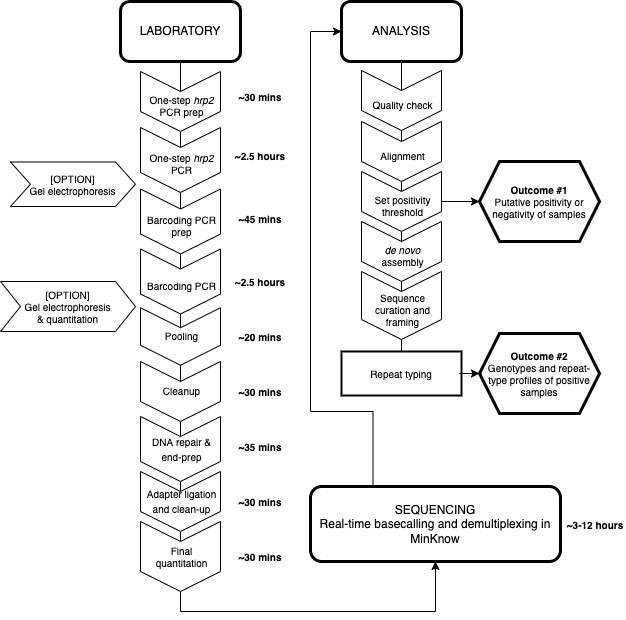

The diagram above was exported from draw.io. Its source (the exported page's mxGraphModel, read from the mxfile embedded in the PNG):
<mxGraphModel dx="599" dy="578" grid="1" gridSize="10" guides="1" tooltips="1" connect="1" arrows="1" fold="1" page="1" pageScale="1" pageWidth="850" pageHeight="1100" math="0" shadow="0">
  <root>
    <mxCell id="WIyWlLk6GJQsqaUBKTNV-0" />
    <mxCell id="WIyWlLk6GJQsqaUBKTNV-1" parent="WIyWlLk6GJQsqaUBKTNV-0" />
    <mxCell id="Rkgqq4P7jmTMuiDcoh1J-63" style="edgeStyle=orthogonalEdgeStyle;rounded=0;orthogonalLoop=1;jettySize=auto;html=1;exitX=0.25;exitY=0;exitDx=0;exitDy=0;fontSize=10;endArrow=classic;endFill=1;entryX=0;entryY=0.5;entryDx=0;entryDy=0;" parent="WIyWlLk6GJQsqaUBKTNV-1" source="Rkgqq4P7jmTMuiDcoh1J-1" target="Rkgqq4P7jmTMuiDcoh1J-26" edge="1">
      <mxGeometry relative="1" as="geometry">
        <mxPoint x="310" y="250" as="targetPoint" />
        <Array as="points">
          <mxPoint x="373" y="420" />
          <mxPoint x="310" y="420" />
          <mxPoint x="310" y="40" />
        </Array>
      </mxGeometry>
    </mxCell>
    <mxCell id="Rkgqq4P7jmTMuiDcoh1J-1" value="&lt;div&gt;SEQUENCING&lt;/div&gt;&lt;div&gt;Real-time basecalling and demultiplexing in MinKnow&lt;br&gt;&lt;/div&gt;" style="rounded=1;whiteSpace=wrap;html=1;strokeWidth=3;" parent="WIyWlLk6GJQsqaUBKTNV-1" vertex="1">
      <mxGeometry x="310" y="495" width="249.99" height="75" as="geometry" />
    </mxCell>
    <mxCell id="Rkgqq4P7jmTMuiDcoh1J-37" style="edgeStyle=orthogonalEdgeStyle;rounded=0;orthogonalLoop=1;jettySize=auto;html=1;exitX=1;exitY=0.5;exitDx=0;exitDy=0;entryX=0;entryY=0.5;entryDx=0;entryDy=0;fontSize=10;endArrow=none;endFill=0;" parent="WIyWlLk6GJQsqaUBKTNV-1" source="Rkgqq4P7jmTMuiDcoh1J-2" target="Rkgqq4P7jmTMuiDcoh1J-3" edge="1">
      <mxGeometry relative="1" as="geometry" />
    </mxCell>
    <mxCell id="Rkgqq4P7jmTMuiDcoh1J-2" value="&lt;div style=&quot;font-size: 10px&quot;&gt;&lt;font style=&quot;font-size: 10px&quot;&gt;One-step &lt;i&gt;hrp2 &lt;/i&gt;PCR prep&lt;/font&gt;&lt;/div&gt;" style="shape=step;perimeter=stepPerimeter;whiteSpace=wrap;html=1;fixedSize=1;rotation=90;horizontal=0;spacingLeft=3;spacing=3;spacingTop=7;" parent="WIyWlLk6GJQsqaUBKTNV-1" vertex="1">
      <mxGeometry x="150" y="70" width="60" height="80" as="geometry" />
    </mxCell>
    <mxCell id="Rkgqq4P7jmTMuiDcoh1J-38" style="edgeStyle=orthogonalEdgeStyle;rounded=0;orthogonalLoop=1;jettySize=auto;html=1;exitX=1;exitY=0.5;exitDx=0;exitDy=0;entryX=0;entryY=0.5;entryDx=0;entryDy=0;fontSize=10;endArrow=none;endFill=0;" parent="WIyWlLk6GJQsqaUBKTNV-1" source="Rkgqq4P7jmTMuiDcoh1J-3" target="Rkgqq4P7jmTMuiDcoh1J-27" edge="1">
      <mxGeometry relative="1" as="geometry" />
    </mxCell>
    <mxCell id="Rkgqq4P7jmTMuiDcoh1J-3" value="&lt;div style=&quot;font-size: 10px&quot;&gt;&lt;font style=&quot;font-size: 10px&quot;&gt;One-step &lt;i&gt;hrp2 &lt;/i&gt;PCR&lt;br&gt;&lt;/font&gt;&lt;/div&gt;" style="shape=step;perimeter=stepPerimeter;whiteSpace=wrap;html=1;fixedSize=1;rotation=90;horizontal=0;spacingLeft=3;spacing=3;spacingTop=7;" parent="WIyWlLk6GJQsqaUBKTNV-1" vertex="1">
      <mxGeometry x="147.5" y="128.5" width="65" height="80" as="geometry" />
    </mxCell>
    <mxCell id="Rkgqq4P7jmTMuiDcoh1J-44" style="edgeStyle=orthogonalEdgeStyle;rounded=0;orthogonalLoop=1;jettySize=auto;html=1;exitX=1;exitY=0.5;exitDx=0;exitDy=0;entryX=0;entryY=0.5;entryDx=0;entryDy=0;fontSize=10;endArrow=none;endFill=0;" parent="WIyWlLk6GJQsqaUBKTNV-1" source="Rkgqq4P7jmTMuiDcoh1J-9" target="Rkgqq4P7jmTMuiDcoh1J-10" edge="1">
      <mxGeometry relative="1" as="geometry" />
    </mxCell>
    <mxCell id="Rkgqq4P7jmTMuiDcoh1J-9" value="&lt;font style=&quot;font-size: 10px&quot;&gt;Adapter ligation and clean-up&lt;/font&gt;" style="shape=step;perimeter=stepPerimeter;whiteSpace=wrap;html=1;fixedSize=1;rotation=90;horizontal=0;spacingLeft=3;spacing=3;" parent="WIyWlLk6GJQsqaUBKTNV-1" vertex="1">
      <mxGeometry x="150" y="470" width="60" height="80" as="geometry" />
    </mxCell>
    <mxCell id="Rkgqq4P7jmTMuiDcoh1J-62" style="edgeStyle=orthogonalEdgeStyle;rounded=0;orthogonalLoop=1;jettySize=auto;html=1;exitX=1;exitY=0.5;exitDx=0;exitDy=0;entryX=0.5;entryY=1;entryDx=0;entryDy=0;fontSize=10;endArrow=classic;endFill=1;" parent="WIyWlLk6GJQsqaUBKTNV-1" source="Rkgqq4P7jmTMuiDcoh1J-10" target="Rkgqq4P7jmTMuiDcoh1J-1" edge="1">
      <mxGeometry relative="1" as="geometry" />
    </mxCell>
    <mxCell id="Rkgqq4P7jmTMuiDcoh1J-10" value="&lt;div style=&quot;font-size: 10px&quot;&gt;&lt;font style=&quot;font-size: 10px&quot;&gt;Final quantitation&lt;/font&gt;&lt;/div&gt;" style="shape=step;perimeter=stepPerimeter;whiteSpace=wrap;html=1;fixedSize=1;rotation=90;horizontal=0;spacingLeft=3;spacing=3;" parent="WIyWlLk6GJQsqaUBKTNV-1" vertex="1">
      <mxGeometry x="145" y="525" width="70" height="80" as="geometry" />
    </mxCell>
    <mxCell id="Rkgqq4P7jmTMuiDcoh1J-11" value="&lt;b&gt;~30 mins&lt;/b&gt;" style="text;html=1;strokeColor=none;fillColor=none;align=center;verticalAlign=middle;whiteSpace=wrap;rounded=0;fontSize=10;" parent="WIyWlLk6GJQsqaUBKTNV-1" vertex="1">
      <mxGeometry x="230" y="90" width="60" height="30" as="geometry" />
    </mxCell>
    <mxCell id="Rkgqq4P7jmTMuiDcoh1J-12" value="&lt;b&gt;~2.5 hours&lt;br&gt;&lt;/b&gt;" style="text;html=1;strokeColor=none;fillColor=none;align=center;verticalAlign=middle;whiteSpace=wrap;rounded=0;fontSize=10;" parent="WIyWlLk6GJQsqaUBKTNV-1" vertex="1">
      <mxGeometry x="230" y="149" width="60" height="30" as="geometry" />
    </mxCell>
    <mxCell id="Rkgqq4P7jmTMuiDcoh1J-13" value="&lt;b&gt;~45 mins&lt;/b&gt;" style="text;html=1;strokeColor=none;fillColor=none;align=center;verticalAlign=middle;whiteSpace=wrap;rounded=0;fontSize=10;" parent="WIyWlLk6GJQsqaUBKTNV-1" vertex="1">
      <mxGeometry x="230" y="212" width="60" height="30" as="geometry" />
    </mxCell>
    <mxCell id="Rkgqq4P7jmTMuiDcoh1J-14" value="&lt;b&gt;~2.5 hours&lt;br&gt;&lt;/b&gt;" style="text;html=1;strokeColor=none;fillColor=none;align=center;verticalAlign=middle;whiteSpace=wrap;rounded=0;fontSize=10;" parent="WIyWlLk6GJQsqaUBKTNV-1" vertex="1">
      <mxGeometry x="230" y="275" width="60" height="30" as="geometry" />
    </mxCell>
    <mxCell id="Rkgqq4P7jmTMuiDcoh1J-16" value="&lt;b&gt;~20 mins&lt;/b&gt;" style="text;html=1;strokeColor=none;fillColor=none;align=center;verticalAlign=middle;whiteSpace=wrap;rounded=0;fontSize=10;" parent="WIyWlLk6GJQsqaUBKTNV-1" vertex="1">
      <mxGeometry x="230" y="330" width="60" height="30" as="geometry" />
    </mxCell>
    <mxCell id="Rkgqq4P7jmTMuiDcoh1J-42" style="edgeStyle=orthogonalEdgeStyle;rounded=0;orthogonalLoop=1;jettySize=auto;html=1;exitX=1;exitY=0.5;exitDx=0;exitDy=0;entryX=0;entryY=0.5;entryDx=0;entryDy=0;fontSize=10;endArrow=none;endFill=0;" parent="WIyWlLk6GJQsqaUBKTNV-1" source="Rkgqq4P7jmTMuiDcoh1J-17" target="Rkgqq4P7jmTMuiDcoh1J-31" edge="1">
      <mxGeometry relative="1" as="geometry" />
    </mxCell>
    <mxCell id="Rkgqq4P7jmTMuiDcoh1J-17" value="&lt;font style=&quot;font-size: 10px&quot;&gt;Cleanup&lt;/font&gt;" style="shape=step;perimeter=stepPerimeter;whiteSpace=wrap;html=1;fixedSize=1;rotation=90;horizontal=0;spacingLeft=3;spacing=3;" parent="WIyWlLk6GJQsqaUBKTNV-1" vertex="1">
      <mxGeometry x="150" y="360" width="60" height="80" as="geometry" />
    </mxCell>
    <mxCell id="Rkgqq4P7jmTMuiDcoh1J-18" value="&lt;b&gt;~30 mins&lt;/b&gt;" style="text;html=1;strokeColor=none;fillColor=none;align=center;verticalAlign=middle;whiteSpace=wrap;rounded=0;fontSize=10;" parent="WIyWlLk6GJQsqaUBKTNV-1" vertex="1">
      <mxGeometry x="230" y="385" width="60" height="30" as="geometry" />
    </mxCell>
    <mxCell id="Rkgqq4P7jmTMuiDcoh1J-19" value="&lt;b&gt;~35 mins&lt;/b&gt;" style="text;html=1;strokeColor=none;fillColor=none;align=center;verticalAlign=middle;whiteSpace=wrap;rounded=0;fontSize=10;" parent="WIyWlLk6GJQsqaUBKTNV-1" vertex="1">
      <mxGeometry x="230" y="440" width="60" height="30" as="geometry" />
    </mxCell>
    <mxCell id="Rkgqq4P7jmTMuiDcoh1J-20" value="&lt;b&gt;~30 mins&lt;/b&gt;" style="text;html=1;strokeColor=none;fillColor=none;align=center;verticalAlign=middle;whiteSpace=wrap;rounded=0;fontSize=10;" parent="WIyWlLk6GJQsqaUBKTNV-1" vertex="1">
      <mxGeometry x="230" y="495" width="60" height="30" as="geometry" />
    </mxCell>
    <mxCell id="Rkgqq4P7jmTMuiDcoh1J-21" value="&lt;b&gt;~30 mins&lt;/b&gt;" style="text;html=1;strokeColor=none;fillColor=none;align=center;verticalAlign=middle;whiteSpace=wrap;rounded=0;fontSize=10;" parent="WIyWlLk6GJQsqaUBKTNV-1" vertex="1">
      <mxGeometry x="230" y="550" width="60" height="30" as="geometry" />
    </mxCell>
    <mxCell id="Rkgqq4P7jmTMuiDcoh1J-36" style="edgeStyle=orthogonalEdgeStyle;rounded=0;orthogonalLoop=1;jettySize=auto;html=1;exitX=0.5;exitY=1;exitDx=0;exitDy=0;entryX=0;entryY=0.5;entryDx=0;entryDy=0;fontSize=10;endArrow=none;endFill=0;" parent="WIyWlLk6GJQsqaUBKTNV-1" source="Rkgqq4P7jmTMuiDcoh1J-25" target="Rkgqq4P7jmTMuiDcoh1J-2" edge="1">
      <mxGeometry relative="1" as="geometry" />
    </mxCell>
    <mxCell id="Rkgqq4P7jmTMuiDcoh1J-25" value="LABORATORY" style="rounded=1;whiteSpace=wrap;html=1;strokeWidth=3;" parent="WIyWlLk6GJQsqaUBKTNV-1" vertex="1">
      <mxGeometry x="120.00999999999999" y="10" width="120" height="60" as="geometry" />
    </mxCell>
    <mxCell id="Rkgqq4P7jmTMuiDcoh1J-64" style="edgeStyle=orthogonalEdgeStyle;rounded=0;orthogonalLoop=1;jettySize=auto;html=1;exitX=0.5;exitY=1;exitDx=0;exitDy=0;entryX=0;entryY=0.5;entryDx=0;entryDy=0;fontSize=10;endArrow=none;endFill=0;" parent="WIyWlLk6GJQsqaUBKTNV-1" target="Rkgqq4P7jmTMuiDcoh1J-35" edge="1">
      <mxGeometry relative="1" as="geometry">
        <mxPoint x="405" y="70" as="sourcePoint" />
      </mxGeometry>
    </mxCell>
    <mxCell id="Rkgqq4P7jmTMuiDcoh1J-26" value="ANALYSIS" style="rounded=1;whiteSpace=wrap;html=1;strokeWidth=3;" parent="WIyWlLk6GJQsqaUBKTNV-1" vertex="1">
      <mxGeometry x="341" y="10" width="120" height="60" as="geometry" />
    </mxCell>
    <mxCell id="Rkgqq4P7jmTMuiDcoh1J-39" style="edgeStyle=orthogonalEdgeStyle;rounded=0;orthogonalLoop=1;jettySize=auto;html=1;exitX=1;exitY=0.5;exitDx=0;exitDy=0;entryX=0;entryY=0.5;entryDx=0;entryDy=0;fontSize=10;endArrow=none;endFill=0;" parent="WIyWlLk6GJQsqaUBKTNV-1" source="Rkgqq4P7jmTMuiDcoh1J-27" target="Rkgqq4P7jmTMuiDcoh1J-28" edge="1">
      <mxGeometry relative="1" as="geometry" />
    </mxCell>
    <mxCell id="Rkgqq4P7jmTMuiDcoh1J-27" value="&lt;div style=&quot;font-size: 10px&quot;&gt;Barcoding PCR prep&lt;/div&gt;" style="shape=step;perimeter=stepPerimeter;whiteSpace=wrap;html=1;fixedSize=1;rotation=90;horizontal=0;spacingLeft=3;spacing=3;spacingTop=7;" parent="WIyWlLk6GJQsqaUBKTNV-1" vertex="1">
      <mxGeometry x="147.51" y="190" width="65" height="80" as="geometry" />
    </mxCell>
    <mxCell id="Rkgqq4P7jmTMuiDcoh1J-40" style="edgeStyle=orthogonalEdgeStyle;rounded=0;orthogonalLoop=1;jettySize=auto;html=1;exitX=1;exitY=0.5;exitDx=0;exitDy=0;entryX=0;entryY=0.5;entryDx=0;entryDy=0;fontSize=10;endArrow=none;endFill=0;" parent="WIyWlLk6GJQsqaUBKTNV-1" source="Rkgqq4P7jmTMuiDcoh1J-28" target="Rkgqq4P7jmTMuiDcoh1J-30" edge="1">
      <mxGeometry relative="1" as="geometry" />
    </mxCell>
    <mxCell id="Rkgqq4P7jmTMuiDcoh1J-28" value="&lt;div style=&quot;font-size: 10px&quot;&gt;Barcoding PCR&lt;br&gt;&lt;/div&gt;" style="shape=step;perimeter=stepPerimeter;whiteSpace=wrap;html=1;fixedSize=1;rotation=90;horizontal=0;spacingLeft=3;spacing=3;spacingTop=7;" parent="WIyWlLk6GJQsqaUBKTNV-1" vertex="1">
      <mxGeometry x="147.51" y="250" width="65" height="80" as="geometry" />
    </mxCell>
    <mxCell id="Rkgqq4P7jmTMuiDcoh1J-41" style="edgeStyle=orthogonalEdgeStyle;rounded=0;orthogonalLoop=1;jettySize=auto;html=1;exitX=1;exitY=0.5;exitDx=0;exitDy=0;entryX=0;entryY=0.5;entryDx=0;entryDy=0;fontSize=10;endArrow=none;endFill=0;" parent="WIyWlLk6GJQsqaUBKTNV-1" source="Rkgqq4P7jmTMuiDcoh1J-30" target="Rkgqq4P7jmTMuiDcoh1J-17" edge="1">
      <mxGeometry relative="1" as="geometry" />
    </mxCell>
    <mxCell id="Rkgqq4P7jmTMuiDcoh1J-30" value="&lt;font style=&quot;font-size: 10px&quot;&gt;Pooling&lt;/font&gt;" style="shape=step;perimeter=stepPerimeter;whiteSpace=wrap;html=1;fixedSize=1;rotation=90;horizontal=0;spacingLeft=3;spacing=3;" parent="WIyWlLk6GJQsqaUBKTNV-1" vertex="1">
      <mxGeometry x="151.25" y="305" width="57.5" height="80" as="geometry" />
    </mxCell>
    <mxCell id="Rkgqq4P7jmTMuiDcoh1J-43" style="edgeStyle=orthogonalEdgeStyle;rounded=0;orthogonalLoop=1;jettySize=auto;html=1;exitX=1;exitY=0.5;exitDx=0;exitDy=0;entryX=0;entryY=0.5;entryDx=0;entryDy=0;fontSize=10;endArrow=none;endFill=0;" parent="WIyWlLk6GJQsqaUBKTNV-1" source="Rkgqq4P7jmTMuiDcoh1J-31" target="Rkgqq4P7jmTMuiDcoh1J-9" edge="1">
      <mxGeometry relative="1" as="geometry" />
    </mxCell>
    <mxCell id="Rkgqq4P7jmTMuiDcoh1J-31" value="&lt;div&gt;&lt;font style=&quot;font-size: 10px&quot;&gt;DNA repair &amp;amp; end-prep&lt;/font&gt;&lt;/div&gt;" style="shape=step;perimeter=stepPerimeter;whiteSpace=wrap;html=1;fixedSize=1;rotation=90;horizontal=0;spacingLeft=3;spacing=3;" parent="WIyWlLk6GJQsqaUBKTNV-1" vertex="1">
      <mxGeometry x="147.5" y="417.5" width="65" height="80" as="geometry" />
    </mxCell>
    <mxCell id="Rkgqq4P7jmTMuiDcoh1J-33" value="&lt;b&gt;~3-12 hours&lt;br&gt;&lt;/b&gt;" style="text;html=1;strokeColor=none;fillColor=none;align=center;verticalAlign=middle;whiteSpace=wrap;rounded=0;fontSize=10;" parent="WIyWlLk6GJQsqaUBKTNV-1" vertex="1">
      <mxGeometry x="565" y="517.5" width="60" height="30" as="geometry" />
    </mxCell>
    <mxCell id="Rkgqq4P7jmTMuiDcoh1J-65" style="edgeStyle=orthogonalEdgeStyle;rounded=0;orthogonalLoop=1;jettySize=auto;html=1;exitX=1;exitY=0.5;exitDx=0;exitDy=0;entryX=0;entryY=0.5;entryDx=0;entryDy=0;fontSize=10;endArrow=none;endFill=0;" parent="WIyWlLk6GJQsqaUBKTNV-1" source="Rkgqq4P7jmTMuiDcoh1J-35" target="Rkgqq4P7jmTMuiDcoh1J-50" edge="1">
      <mxGeometry relative="1" as="geometry" />
    </mxCell>
    <mxCell id="Rkgqq4P7jmTMuiDcoh1J-35" value="&lt;div style=&quot;font-size: 10px&quot;&gt;Quality check&lt;/div&gt;" style="shape=step;perimeter=stepPerimeter;whiteSpace=wrap;html=1;fixedSize=1;rotation=90;horizontal=0;spacingLeft=3;spacing=3;spacingTop=7;" parent="WIyWlLk6GJQsqaUBKTNV-1" vertex="1">
      <mxGeometry x="371" y="69" width="60" height="80" as="geometry" />
    </mxCell>
    <mxCell id="Rkgqq4P7jmTMuiDcoh1J-46" value="&lt;div align=&quot;center&quot;&gt;[OPTION]&lt;/div&gt;&lt;div align=&quot;center&quot;&gt;Gel electrophoresis&lt;br&gt;&lt;/div&gt;" style="shape=step;perimeter=stepPerimeter;whiteSpace=wrap;html=1;fixedSize=1;fontSize=10;" parent="WIyWlLk6GJQsqaUBKTNV-1" vertex="1">
      <mxGeometry x="10" y="170.5" width="125" height="44.5" as="geometry" />
    </mxCell>
    <mxCell id="Rkgqq4P7jmTMuiDcoh1J-47" value="&lt;div align=&quot;center&quot;&gt;[OPTION]&lt;/div&gt;&lt;div align=&quot;center&quot;&gt;Gel electrophoresis&lt;/div&gt;&lt;div align=&quot;center&quot;&gt;&amp;amp; quantitation&lt;br&gt;&lt;/div&gt;" style="shape=step;perimeter=stepPerimeter;whiteSpace=wrap;html=1;fixedSize=1;fontSize=10;" parent="WIyWlLk6GJQsqaUBKTNV-1" vertex="1">
      <mxGeometry y="290" width="135" height="50" as="geometry" />
    </mxCell>
    <mxCell id="Rkgqq4P7jmTMuiDcoh1J-66" style="edgeStyle=orthogonalEdgeStyle;rounded=0;orthogonalLoop=1;jettySize=auto;html=1;exitX=1;exitY=0.5;exitDx=0;exitDy=0;entryX=0;entryY=0.5;entryDx=0;entryDy=0;fontSize=10;endArrow=none;endFill=0;" parent="WIyWlLk6GJQsqaUBKTNV-1" source="Rkgqq4P7jmTMuiDcoh1J-50" target="Rkgqq4P7jmTMuiDcoh1J-51" edge="1">
      <mxGeometry relative="1" as="geometry" />
    </mxCell>
    <mxCell id="Rkgqq4P7jmTMuiDcoh1J-50" value="&lt;div style=&quot;font-size: 10px&quot;&gt;Alignment&lt;/div&gt;" style="shape=step;perimeter=stepPerimeter;whiteSpace=wrap;html=1;fixedSize=1;rotation=90;horizontal=0;spacingLeft=3;spacing=3;spacingTop=7;" parent="WIyWlLk6GJQsqaUBKTNV-1" vertex="1">
      <mxGeometry x="371" y="120" width="60" height="80" as="geometry" />
    </mxCell>
    <mxCell id="Rkgqq4P7jmTMuiDcoh1J-58" style="edgeStyle=orthogonalEdgeStyle;rounded=0;orthogonalLoop=1;jettySize=auto;html=1;exitX=0.5;exitY=0;exitDx=0;exitDy=0;fontSize=10;endArrow=classic;endFill=1;" parent="WIyWlLk6GJQsqaUBKTNV-1" source="Rkgqq4P7jmTMuiDcoh1J-51" target="Rkgqq4P7jmTMuiDcoh1J-55" edge="1">
      <mxGeometry relative="1" as="geometry" />
    </mxCell>
    <mxCell id="Rkgqq4P7jmTMuiDcoh1J-67" style="edgeStyle=orthogonalEdgeStyle;rounded=0;orthogonalLoop=1;jettySize=auto;html=1;exitX=1;exitY=0.5;exitDx=0;exitDy=0;entryX=0;entryY=0.5;entryDx=0;entryDy=0;fontSize=10;endArrow=none;endFill=0;" parent="WIyWlLk6GJQsqaUBKTNV-1" source="Rkgqq4P7jmTMuiDcoh1J-51" target="Rkgqq4P7jmTMuiDcoh1J-52" edge="1">
      <mxGeometry relative="1" as="geometry" />
    </mxCell>
    <mxCell id="Rkgqq4P7jmTMuiDcoh1J-51" value="&lt;div style=&quot;font-size: 10px&quot;&gt;Set positivity threshold&lt;br&gt;&lt;/div&gt;" style="shape=step;perimeter=stepPerimeter;whiteSpace=wrap;html=1;fixedSize=1;rotation=90;horizontal=0;spacingLeft=3;spacing=3;spacingTop=7;" parent="WIyWlLk6GJQsqaUBKTNV-1" vertex="1">
      <mxGeometry x="371" y="170" width="60" height="80" as="geometry" />
    </mxCell>
    <mxCell id="Rkgqq4P7jmTMuiDcoh1J-68" style="edgeStyle=orthogonalEdgeStyle;rounded=0;orthogonalLoop=1;jettySize=auto;html=1;exitX=1;exitY=0.5;exitDx=0;exitDy=0;entryX=0;entryY=0.5;entryDx=0;entryDy=0;fontSize=10;endArrow=none;endFill=0;" parent="WIyWlLk6GJQsqaUBKTNV-1" source="Rkgqq4P7jmTMuiDcoh1J-52" target="Rkgqq4P7jmTMuiDcoh1J-53" edge="1">
      <mxGeometry relative="1" as="geometry" />
    </mxCell>
    <mxCell id="Rkgqq4P7jmTMuiDcoh1J-52" value="&lt;div style=&quot;font-size: 10px&quot;&gt;&lt;i&gt;de novo &lt;/i&gt;assembly&lt;br&gt;&lt;/div&gt;" style="shape=step;perimeter=stepPerimeter;whiteSpace=wrap;html=1;fixedSize=1;rotation=90;horizontal=0;spacingLeft=3;spacing=3;spacingTop=7;" parent="WIyWlLk6GJQsqaUBKTNV-1" vertex="1">
      <mxGeometry x="371" y="220" width="60" height="80" as="geometry" />
    </mxCell>
    <mxCell id="Rkgqq4P7jmTMuiDcoh1J-69" style="edgeStyle=orthogonalEdgeStyle;rounded=0;orthogonalLoop=1;jettySize=auto;html=1;exitX=1;exitY=0.5;exitDx=0;exitDy=0;entryX=0.5;entryY=0;entryDx=0;entryDy=0;fontSize=10;endArrow=none;endFill=0;" parent="WIyWlLk6GJQsqaUBKTNV-1" source="Rkgqq4P7jmTMuiDcoh1J-53" target="Rkgqq4P7jmTMuiDcoh1J-57" edge="1">
      <mxGeometry relative="1" as="geometry" />
    </mxCell>
    <mxCell id="Rkgqq4P7jmTMuiDcoh1J-53" value="&lt;div style=&quot;font-size: 10px&quot;&gt;Sequence curation and framing&lt;br&gt;&lt;/div&gt;" style="shape=step;perimeter=stepPerimeter;whiteSpace=wrap;html=1;fixedSize=1;rotation=90;horizontal=0;spacingLeft=3;spacing=3;spacingTop=7;" parent="WIyWlLk6GJQsqaUBKTNV-1" vertex="1">
      <mxGeometry x="367" y="274" width="68" height="80" as="geometry" />
    </mxCell>
    <mxCell id="Rkgqq4P7jmTMuiDcoh1J-55" value="&lt;div&gt;&lt;b&gt;Outcome #1&lt;/b&gt;&lt;/div&gt;Putative positivity or negativity of samples" style="shape=hexagon;perimeter=hexagonPerimeter2;whiteSpace=wrap;html=1;fixedSize=1;fontSize=10;strokeWidth=3;" parent="WIyWlLk6GJQsqaUBKTNV-1" vertex="1">
      <mxGeometry x="479" y="170" width="120" height="80" as="geometry" />
    </mxCell>
    <mxCell id="Rkgqq4P7jmTMuiDcoh1J-56" value="&lt;div&gt;&lt;b&gt;Outcome #2&lt;/b&gt;&lt;/div&gt;Genotypes and repeat-type profiles of positive samples" style="shape=hexagon;perimeter=hexagonPerimeter2;whiteSpace=wrap;html=1;fixedSize=1;fontSize=10;strokeWidth=3;" parent="WIyWlLk6GJQsqaUBKTNV-1" vertex="1">
      <mxGeometry x="479" y="342" width="120" height="80" as="geometry" />
    </mxCell>
    <mxCell id="Rkgqq4P7jmTMuiDcoh1J-60" style="edgeStyle=orthogonalEdgeStyle;rounded=0;orthogonalLoop=1;jettySize=auto;html=1;exitX=1;exitY=0.5;exitDx=0;exitDy=0;fontSize=10;endArrow=classic;endFill=1;" parent="WIyWlLk6GJQsqaUBKTNV-1" source="Rkgqq4P7jmTMuiDcoh1J-57" target="Rkgqq4P7jmTMuiDcoh1J-56" edge="1">
      <mxGeometry relative="1" as="geometry" />
    </mxCell>
    <mxCell id="Rkgqq4P7jmTMuiDcoh1J-57" value="Repeat typing" style="rounded=0;whiteSpace=wrap;html=1;fontSize=10;fillColor=none;strokeColor=default;strokeWidth=2;" parent="WIyWlLk6GJQsqaUBKTNV-1" vertex="1">
      <mxGeometry x="341" y="360" width="120" height="44" as="geometry" />
    </mxCell>
  </root>
</mxGraphModel>